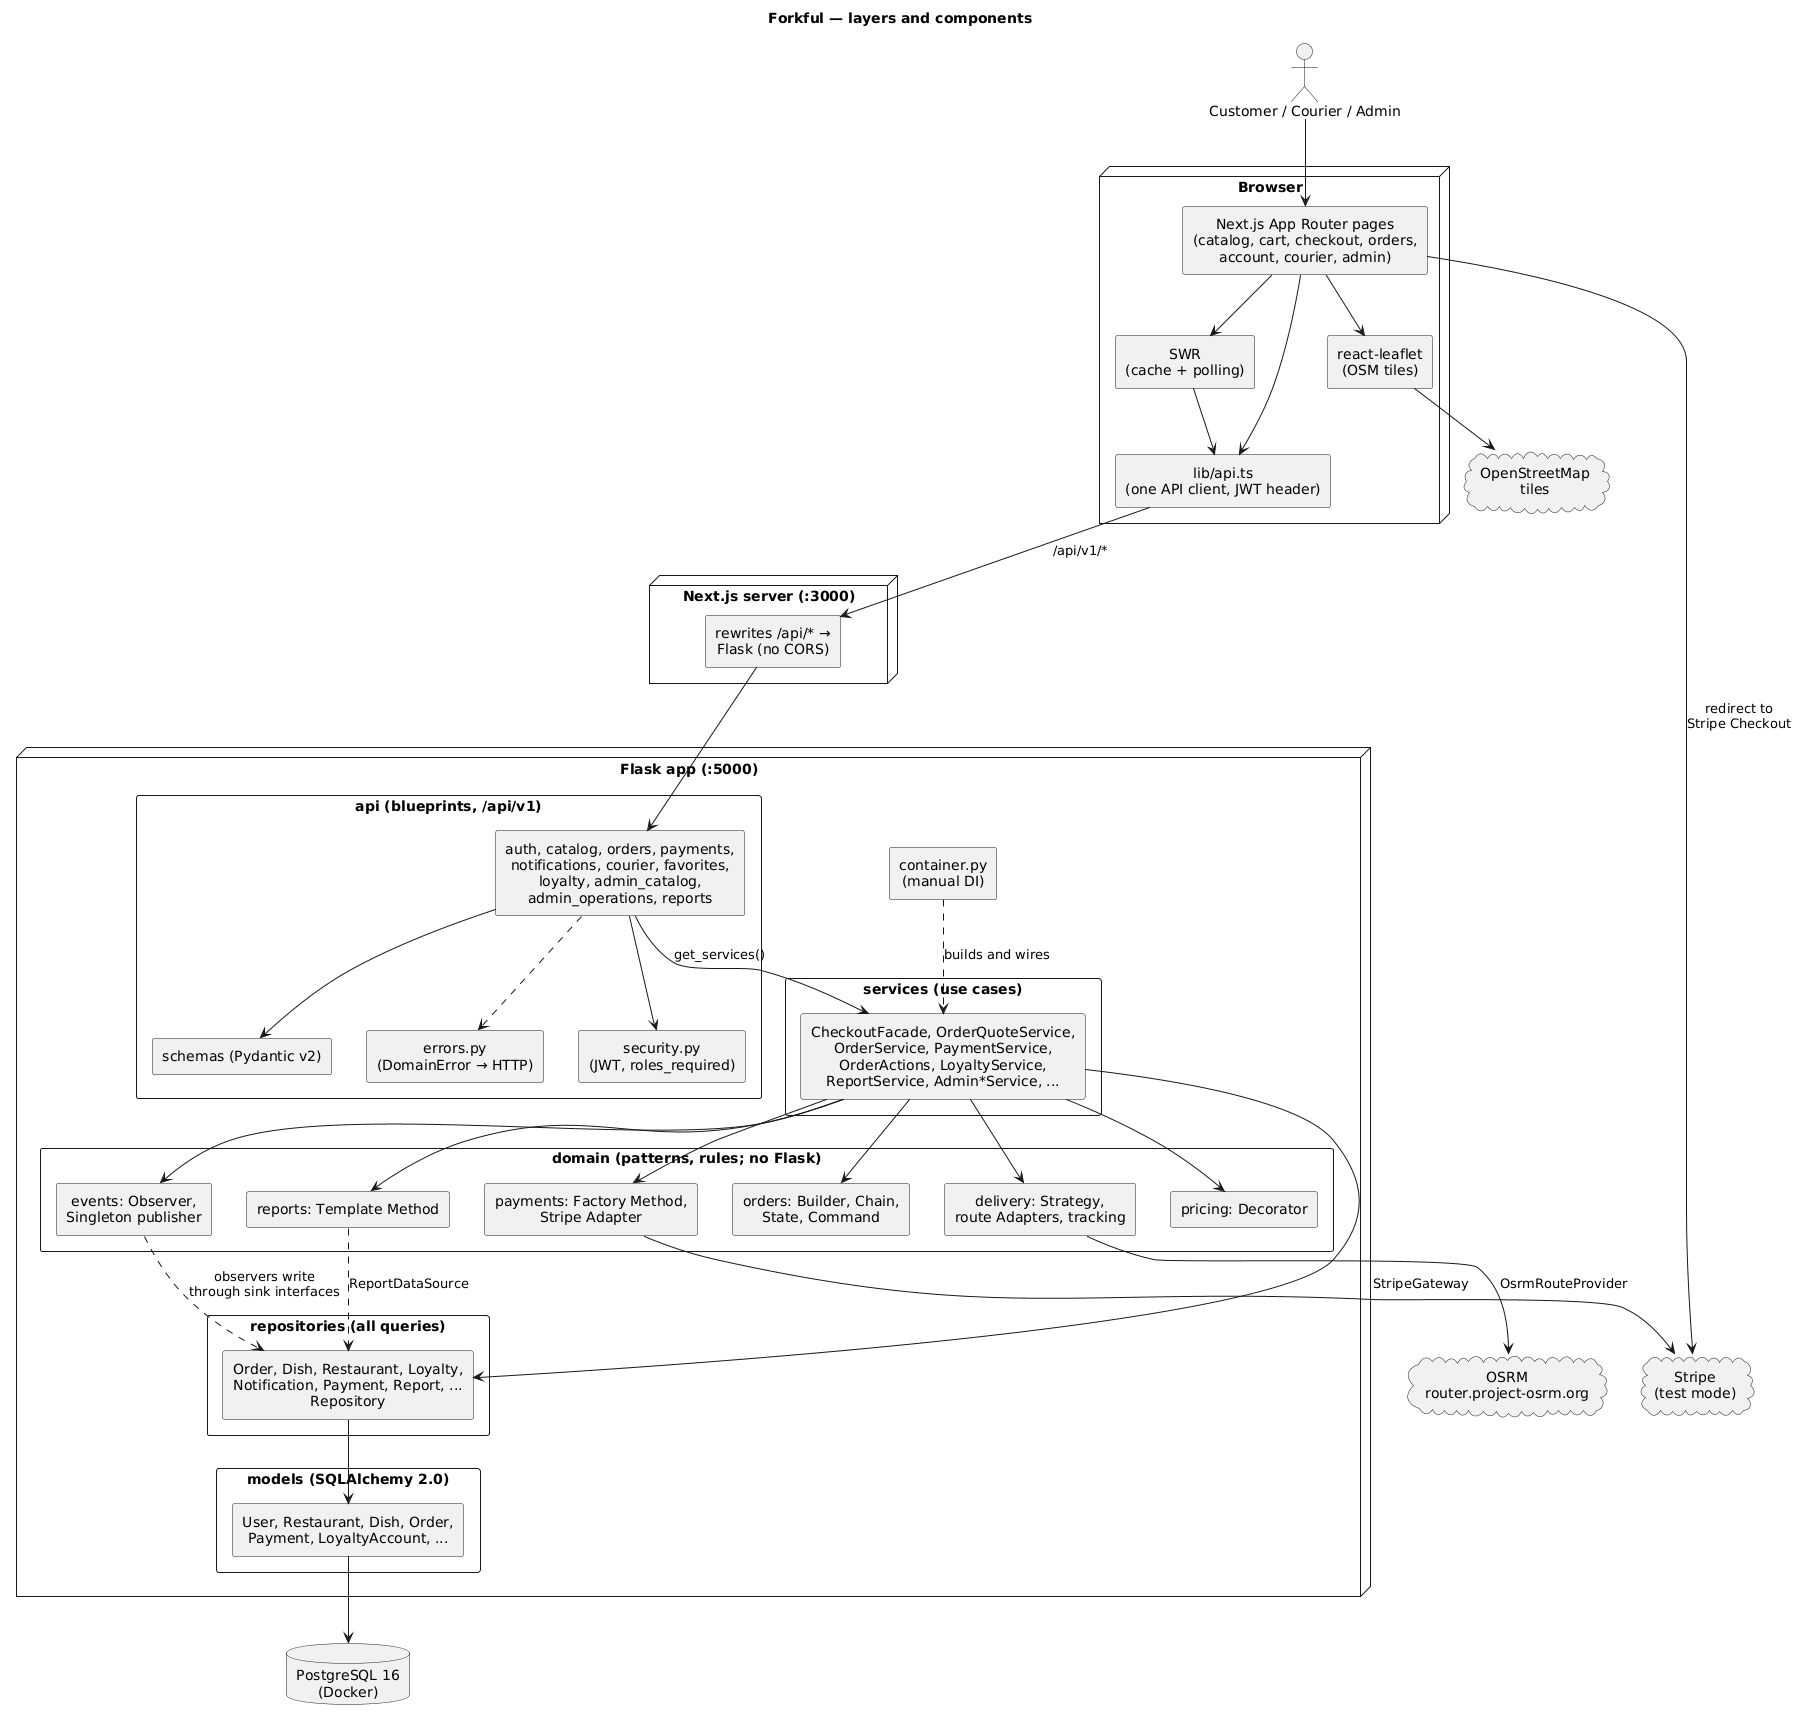

The diagram above was rendered by PlantUML. Its source (embedded in the PNG):
@startuml architecture
title Forkful — layers and components
skinparam shadowing false
skinparam componentStyle rectangle
skinparam packageStyle rectangle
skinparam defaultTextAlignment center

actor "Customer / Courier / Admin" as User

node "Browser" {
  component "Next.js App Router pages\n(catalog, cart, checkout, orders,\naccount, courier, admin)" as Pages
  component "lib/api.ts\n(one API client, JWT header)" as ApiClient
  component "SWR\n(cache + polling)" as Swr
  component "react-leaflet\n(OSM tiles)" as Maps
}

node "Next.js server (:3000)" {
  component "rewrites /api/* →\nFlask (no CORS)" as Rewrites
}

node "Flask app (:5000)" {
  package "api (blueprints, /api/v1)" {
    component "auth, catalog, orders, payments,\nnotifications, courier, favorites,\nloyalty, admin_catalog,\nadmin_operations, reports" as Blueprints
    component "schemas (Pydantic v2)" as Schemas
    component "errors.py\n(DomainError → HTTP)" as Errors
    component "security.py\n(JWT, roles_required)" as Security
  }
  package "services (use cases)" {
    component "CheckoutFacade, OrderQuoteService,\nOrderService, PaymentService,\nOrderActions, LoyaltyService,\nReportService, Admin*Service, ..." as Services
  }
  package "domain (patterns, rules; no Flask)" {
    component "orders: Builder, Chain,\nState, Command" as DOrders
    component "delivery: Strategy,\nroute Adapters, tracking" as DDelivery
    component "pricing: Decorator" as DPricing
    component "payments: Factory Method,\nStripe Adapter" as DPayments
    component "events: Observer,\nSingleton publisher" as DEvents
    component "reports: Template Method" as DReports
  }
  package "repositories (all queries)" {
    component "Order, Dish, Restaurant, Loyalty,\nNotification, Payment, Report, ...\nRepository" as Repos
  }
  package "models (SQLAlchemy 2.0)" {
    component "User, Restaurant, Dish, Order,\nPayment, LoyaltyAccount, ..." as Models
  }
  component "container.py\n(manual DI)" as Container
}

database "PostgreSQL 16\n(Docker)" as Db
cloud "Stripe\n(test mode)" as Stripe
cloud "OSRM\nrouter.project-osrm.org" as Osrm
cloud "OpenStreetMap\ntiles" as Osm

User --> Pages
Pages --> Swr
Swr --> ApiClient
Pages --> ApiClient
Pages --> Maps
Maps --> Osm
ApiClient --> Rewrites : /api/v1/*
Rewrites --> Blueprints

Blueprints --> Schemas
Blueprints --> Security
Blueprints ..> Errors
Blueprints --> Services : get_services()
Container ..> Services : builds and wires
Services --> DOrders
Services --> DDelivery
Services --> DPricing
Services --> DPayments
Services --> DEvents
Services --> DReports
Services --> Repos
DEvents ..> Repos : observers write\nthrough sink interfaces
DReports ..> Repos : ReportDataSource
Repos --> Models
Models --> Db

DPayments --> Stripe : StripeGateway
DDelivery --> Osrm : OsrmRouteProvider
Pages --> Stripe : redirect to\nStripe Checkout
@enduml